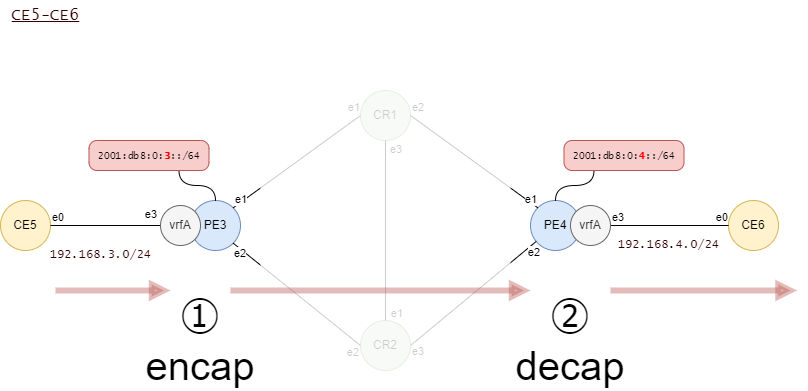

The diagram above was exported from draw.io. Its source (the exported page's mxGraphModel, read from the mxfile embedded in the PNG):
<mxGraphModel dx="1151" dy="1024" grid="1" gridSize="10" guides="1" tooltips="1" connect="1" arrows="1" fold="1" page="1" pageScale="1" pageWidth="1169" pageHeight="1654" math="0" shadow="0">
  <root>
    <mxCell id="0" />
    <mxCell id="1" parent="0" />
    <mxCell id="93" value="CR1" style="ellipse;whiteSpace=wrap;html=1;fillColor=#d5e8d4;strokeColor=#82b366;" parent="1" vertex="1">
      <mxGeometry x="390" y="120" width="50" height="50" as="geometry" />
    </mxCell>
    <mxCell id="94" value="CR2" style="ellipse;whiteSpace=wrap;html=1;fillColor=#d5e8d4;strokeColor=#82b366;" parent="1" vertex="1">
      <mxGeometry x="390" y="350" width="50" height="50" as="geometry" />
    </mxCell>
    <mxCell id="95" value="PE3" style="ellipse;whiteSpace=wrap;html=1;fillColor=#dae8fc;strokeColor=#6c8ebf;" parent="1" vertex="1">
      <mxGeometry x="220" y="230" width="50" height="50" as="geometry" />
    </mxCell>
    <mxCell id="96" value="PE4" style="ellipse;whiteSpace=wrap;html=1;fillColor=#dae8fc;strokeColor=#6c8ebf;" parent="1" vertex="1">
      <mxGeometry x="560" y="230" width="50" height="50" as="geometry" />
    </mxCell>
    <mxCell id="97" value="" style="endArrow=none;html=1;exitX=0.5;exitY=1;exitDx=0;exitDy=0;endFill=0;" parent="1" source="93" target="94" edge="1">
      <mxGeometry relative="1" as="geometry">
        <mxPoint x="430" y="340" as="sourcePoint" />
        <mxPoint x="590" y="340" as="targetPoint" />
      </mxGeometry>
    </mxCell>
    <mxCell id="98" value="e3" style="edgeLabel;resizable=0;html=1;align=left;verticalAlign=bottom;" parent="97" connectable="0" vertex="1">
      <mxGeometry x="-1" relative="1" as="geometry">
        <mxPoint x="3" y="17" as="offset" />
      </mxGeometry>
    </mxCell>
    <mxCell id="99" value="e1" style="edgeLabel;resizable=0;html=1;align=right;verticalAlign=bottom;" parent="97" connectable="0" vertex="1">
      <mxGeometry x="1" relative="1" as="geometry">
        <mxPoint x="18" y="1" as="offset" />
      </mxGeometry>
    </mxCell>
    <mxCell id="100" value="" style="endArrow=none;html=1;exitX=1;exitY=0.5;exitDx=0;exitDy=0;endFill=0;entryX=0;entryY=0;entryDx=0;entryDy=0;rounded=1;" parent="1" source="93" target="96" edge="1">
      <mxGeometry relative="1" as="geometry">
        <mxPoint x="424.9999999999998" y="199.9999999999999" as="sourcePoint" />
        <mxPoint x="424.9999999999998" y="269.9999999999999" as="targetPoint" />
      </mxGeometry>
    </mxCell>
    <mxCell id="101" value="e2" style="edgeLabel;resizable=0;html=1;align=left;verticalAlign=bottom;" parent="100" connectable="0" vertex="1">
      <mxGeometry x="-1" relative="1" as="geometry" />
    </mxCell>
    <mxCell id="102" value="e1" style="edgeLabel;resizable=0;html=1;align=right;verticalAlign=bottom;" parent="100" connectable="0" vertex="1">
      <mxGeometry x="1" relative="1" as="geometry" />
    </mxCell>
    <mxCell id="103" value="" style="endArrow=none;html=1;exitX=1;exitY=0.5;exitDx=0;exitDy=0;endFill=0;rounded=1;" parent="1" source="94" target="96" edge="1">
      <mxGeometry relative="1" as="geometry">
        <mxPoint x="449.99999999999864" y="174.9999999999999" as="sourcePoint" />
        <mxPoint x="587.322330470337" y="247.32233047033708" as="targetPoint" />
      </mxGeometry>
    </mxCell>
    <mxCell id="104" value="e3" style="edgeLabel;resizable=0;html=1;align=left;verticalAlign=bottom;" parent="103" connectable="0" vertex="1">
      <mxGeometry x="-1" relative="1" as="geometry">
        <mxPoint y="14" as="offset" />
      </mxGeometry>
    </mxCell>
    <mxCell id="105" value="e2" style="edgeLabel;resizable=0;html=1;align=right;verticalAlign=bottom;" parent="103" connectable="0" vertex="1">
      <mxGeometry x="1" relative="1" as="geometry">
        <mxPoint x="4" y="19" as="offset" />
      </mxGeometry>
    </mxCell>
    <mxCell id="106" value="" style="endArrow=none;html=1;exitX=1;exitY=1;exitDx=0;exitDy=0;endFill=0;entryX=0;entryY=0.5;entryDx=0;entryDy=0;" parent="1" source="95" target="94" edge="1">
      <mxGeometry relative="1" as="geometry">
        <mxPoint x="474.9999999999998" y="199.9999999999999" as="sourcePoint" />
        <mxPoint x="474.9999999999998" y="360" as="targetPoint" />
      </mxGeometry>
    </mxCell>
    <mxCell id="107" value="e2" style="edgeLabel;resizable=0;html=1;align=left;verticalAlign=bottom;" parent="106" connectable="0" vertex="1">
      <mxGeometry x="-1" relative="1" as="geometry">
        <mxPoint x="-1" y="18" as="offset" />
      </mxGeometry>
    </mxCell>
    <mxCell id="108" value="e2" style="edgeLabel;resizable=0;html=1;align=right;verticalAlign=bottom;" parent="106" connectable="0" vertex="1">
      <mxGeometry x="1" relative="1" as="geometry">
        <mxPoint x="-1" y="15" as="offset" />
      </mxGeometry>
    </mxCell>
    <mxCell id="109" value="" style="endArrow=none;html=1;exitX=1;exitY=0;exitDx=0;exitDy=0;endFill=0;entryX=0;entryY=0.5;entryDx=0;entryDy=0;" parent="1" source="95" target="93" edge="1">
      <mxGeometry relative="1" as="geometry">
        <mxPoint x="282.6776695296628" y="272.6776695296628" as="sourcePoint" />
        <mxPoint x="450.00000000000114" y="385" as="targetPoint" />
      </mxGeometry>
    </mxCell>
    <mxCell id="110" value="e1" style="edgeLabel;resizable=0;html=1;align=left;verticalAlign=bottom;" parent="109" connectable="0" vertex="1">
      <mxGeometry x="-1" relative="1" as="geometry" />
    </mxCell>
    <mxCell id="111" value="e1" style="edgeLabel;resizable=0;html=1;align=right;verticalAlign=bottom;" parent="109" connectable="0" vertex="1">
      <mxGeometry x="1" relative="1" as="geometry" />
    </mxCell>
    <mxCell id="112" value="CE6" style="ellipse;whiteSpace=wrap;html=1;fillColor=#fff2cc;strokeColor=#d6b656;" parent="1" vertex="1">
      <mxGeometry x="758" y="230" width="50" height="50" as="geometry" />
    </mxCell>
    <mxCell id="113" value="" style="endArrow=none;html=1;endFill=0;rounded=1;entryX=0;entryY=0.5;entryDx=0;entryDy=0;exitX=1;exitY=0.5;exitDx=0;exitDy=0;" parent="1" source="120" target="112" edge="1">
      <mxGeometry relative="1" as="geometry">
        <mxPoint x="399.99999999999955" y="385" as="sourcePoint" />
        <mxPoint x="573.7128299665521" y="278.109400900364" as="targetPoint" />
      </mxGeometry>
    </mxCell>
    <mxCell id="114" value="e3" style="edgeLabel;resizable=0;html=1;align=left;verticalAlign=bottom;" parent="113" connectable="0" vertex="1">
      <mxGeometry x="-1" relative="1" as="geometry" />
    </mxCell>
    <mxCell id="115" value="e0" style="edgeLabel;resizable=0;html=1;align=right;verticalAlign=bottom;" parent="113" connectable="0" vertex="1">
      <mxGeometry x="1" relative="1" as="geometry" />
    </mxCell>
    <mxCell id="116" value="CE5" style="ellipse;whiteSpace=wrap;html=1;fillColor=#fff2cc;strokeColor=#d6b656;" parent="1" vertex="1">
      <mxGeometry x="30" y="230" width="50" height="50" as="geometry" />
    </mxCell>
    <mxCell id="117" value="" style="endArrow=none;html=1;exitX=1;exitY=0.5;exitDx=0;exitDy=0;endFill=0;entryX=0;entryY=0.5;entryDx=0;entryDy=0;" parent="1" source="116" target="121" edge="1">
      <mxGeometry relative="1" as="geometry">
        <mxPoint x="232.6776695296635" y="282.6776695296634" as="sourcePoint" />
        <mxPoint x="410.00000000000045" y="385" as="targetPoint" />
      </mxGeometry>
    </mxCell>
    <mxCell id="118" value="e0" style="edgeLabel;resizable=0;html=1;align=left;verticalAlign=bottom;" parent="117" connectable="0" vertex="1">
      <mxGeometry x="-1" relative="1" as="geometry" />
    </mxCell>
    <mxCell id="119" value="e3" style="edgeLabel;resizable=0;html=1;align=right;verticalAlign=bottom;" parent="117" connectable="0" vertex="1">
      <mxGeometry x="1" relative="1" as="geometry">
        <mxPoint x="-3" y="-3" as="offset" />
      </mxGeometry>
    </mxCell>
    <mxCell id="120" value="vrfA" style="ellipse;whiteSpace=wrap;html=1;fillColor=#f5f5f5;strokeColor=#666666;fontColor=#333333;" parent="1" vertex="1">
      <mxGeometry x="600" y="235" width="40" height="40" as="geometry" />
    </mxCell>
    <mxCell id="121" value="vrfA" style="ellipse;whiteSpace=wrap;html=1;fillColor=#f5f5f5;strokeColor=#666666;fontColor=#333333;" parent="1" vertex="1">
      <mxGeometry x="190" y="235" width="40" height="40" as="geometry" />
    </mxCell>
    <mxCell id="122" value="192.168.4.0/24" style="text;html=1;align=center;verticalAlign=middle;resizable=0;points=[];autosize=1;strokeColor=none;fillColor=none;fontSize=12;fontFamily=Lucida Console;fontColor=#330000;" parent="1" vertex="1">
      <mxGeometry x="638" y="260" width="120" height="30" as="geometry" />
    </mxCell>
    <mxCell id="123" value="192.168.3.0/24" style="text;html=1;align=center;verticalAlign=middle;resizable=0;points=[];autosize=1;strokeColor=none;fillColor=none;fontSize=12;fontFamily=Lucida Console;fontColor=#330000;" parent="1" vertex="1">
      <mxGeometry x="70" y="270" width="120" height="30" as="geometry" />
    </mxCell>
    <mxCell id="126" value="2001:db8:0:&lt;b&gt;&lt;font color=&quot;#ff0000&quot;&gt;3&lt;/font&gt;&lt;/b&gt;::/64" style="rounded=1;whiteSpace=wrap;html=1;strokeColor=#b85450;strokeWidth=1;fontFamily=Lucida Console;fontSize=10;fillColor=#f8cecc;arcSize=27;" parent="1" vertex="1">
      <mxGeometry x="118.5" y="170" width="120" height="30" as="geometry" />
    </mxCell>
    <mxCell id="127" style="edgeStyle=orthogonalEdgeStyle;curved=1;html=1;fontFamily=Lucida Console;fontSize=10;fontColor=#FF0000;endArrow=none;endFill=0;entryX=0.75;entryY=1;entryDx=0;entryDy=0;" parent="1" source="95" target="126" edge="1">
      <mxGeometry relative="1" as="geometry">
        <mxPoint x="253.5" y="270" as="sourcePoint" />
        <mxPoint x="378.5" y="505" as="targetPoint" />
      </mxGeometry>
    </mxCell>
    <mxCell id="128" value="2001:db8:0:&lt;font color=&quot;#ff0000&quot;&gt;&lt;b&gt;4&lt;/b&gt;&lt;/font&gt;::/64" style="rounded=1;whiteSpace=wrap;html=1;strokeColor=#b85450;strokeWidth=1;fontFamily=Lucida Console;fontSize=10;fillColor=#f8cecc;arcSize=27;" parent="1" vertex="1">
      <mxGeometry x="593.5" y="170" width="120" height="30" as="geometry" />
    </mxCell>
    <mxCell id="129" style="edgeStyle=orthogonalEdgeStyle;curved=1;html=1;fontFamily=Lucida Console;fontSize=10;fontColor=#FF0000;endArrow=none;endFill=0;entryX=0.25;entryY=1;entryDx=0;entryDy=0;" parent="1" source="96" target="128" edge="1">
      <mxGeometry relative="1" as="geometry">
        <mxPoint x="593.5" y="270" as="sourcePoint" />
        <mxPoint x="222.81999999999994" y="370" as="targetPoint" />
      </mxGeometry>
    </mxCell>
    <mxCell id="132" value="&lt;u&gt;CE5-CE6&lt;/u&gt;" style="text;html=1;align=center;verticalAlign=middle;resizable=0;points=[];autosize=1;strokeColor=none;fillColor=none;fontSize=16;fontFamily=Lucida Console;fontColor=#330000;" parent="1" vertex="1">
      <mxGeometry x="30" y="30" width="90" height="30" as="geometry" />
    </mxCell>
    <mxCell id="134" value="" style="endArrow=block;html=1;strokeWidth=6;endFill=1;fillColor=#f8cecc;strokeColor=#b85450;opacity=40;" parent="1" edge="1">
      <mxGeometry width="50" height="50" relative="1" as="geometry">
        <mxPoint x="85" y="320" as="sourcePoint" />
        <mxPoint x="200" y="320" as="targetPoint" />
      </mxGeometry>
    </mxCell>
    <mxCell id="138" value="" style="endArrow=block;html=1;strokeWidth=6;endFill=1;fillColor=#f8cecc;strokeColor=#b85450;opacity=40;" parent="1" edge="1">
      <mxGeometry width="50" height="50" relative="1" as="geometry">
        <mxPoint x="640" y="320" as="sourcePoint" />
        <mxPoint x="826.5" y="320" as="targetPoint" />
      </mxGeometry>
    </mxCell>
    <mxCell id="139" value="" style="rounded=0;whiteSpace=wrap;html=1;strokeColor=none;opacity=80;" parent="1" vertex="1">
      <mxGeometry x="290" y="90" width="250" height="330" as="geometry" />
    </mxCell>
    <mxCell id="135" value="" style="endArrow=block;html=1;strokeWidth=6;endFill=1;fillColor=#f8cecc;strokeColor=#b85450;opacity=40;" parent="1" edge="1">
      <mxGeometry width="50" height="50" relative="1" as="geometry">
        <mxPoint x="260" y="320" as="sourcePoint" />
        <mxPoint x="560" y="320" as="targetPoint" />
      </mxGeometry>
    </mxCell>
    <mxCell id="140" value="①" style="text;html=1;strokeColor=none;fillColor=none;align=center;verticalAlign=middle;whiteSpace=wrap;rounded=0;opacity=80;fontSize=40;" parent="1" vertex="1">
      <mxGeometry x="200" y="330" width="60" height="30" as="geometry" />
    </mxCell>
    <mxCell id="141" value="②" style="text;html=1;strokeColor=none;fillColor=none;align=center;verticalAlign=middle;whiteSpace=wrap;rounded=0;opacity=80;fontSize=40;" parent="1" vertex="1">
      <mxGeometry x="570" y="330" width="60" height="30" as="geometry" />
    </mxCell>
    <mxCell id="142" value="encap" style="text;html=1;strokeColor=none;fillColor=none;align=center;verticalAlign=middle;whiteSpace=wrap;rounded=0;fontSize=40;opacity=80;" parent="1" vertex="1">
      <mxGeometry x="200" y="380" width="60" height="30" as="geometry" />
    </mxCell>
    <mxCell id="143" value="decap" style="text;html=1;strokeColor=none;fillColor=none;align=center;verticalAlign=middle;whiteSpace=wrap;rounded=0;fontSize=40;opacity=80;" parent="1" vertex="1">
      <mxGeometry x="570" y="380" width="60" height="30" as="geometry" />
    </mxCell>
  </root>
</mxGraphModel>